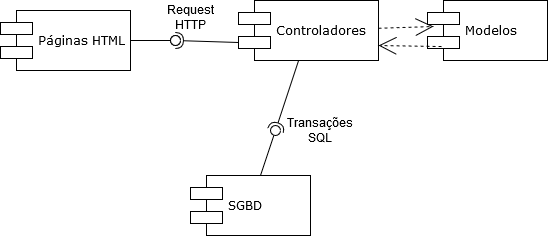

The diagram above was exported from draw.io. Its source (the exported page's mxGraphModel, read from the mxfile embedded in the PNG):
<mxGraphModel dx="868" dy="456" grid="1" gridSize="10" guides="1" tooltips="1" connect="1" arrows="1" fold="1" page="1" pageScale="1" pageWidth="827" pageHeight="1169" math="0" shadow="0">
  <root>
    <mxCell id="b2pQ5f6GS8cLflTUXa0I-0" />
    <mxCell id="b2pQ5f6GS8cLflTUXa0I-1" parent="b2pQ5f6GS8cLflTUXa0I-0" />
    <mxCell id="b2pQ5f6GS8cLflTUXa0I-5" value="Páginas HTML" style="shape=component;align=left;spacingLeft=36;rounded=0;shadow=0;comic=0;labelBackgroundColor=none;strokeWidth=1;fontFamily=Verdana;fontSize=12;html=1;" vertex="1" parent="b2pQ5f6GS8cLflTUXa0I-1">
      <mxGeometry x="170" y="380" width="130" height="60" as="geometry" />
    </mxCell>
    <mxCell id="b2pQ5f6GS8cLflTUXa0I-6" value="Controladores" style="shape=component;align=left;spacingLeft=36;rounded=0;shadow=0;comic=0;labelBackgroundColor=none;strokeWidth=1;fontFamily=Verdana;fontSize=12;html=1;" vertex="1" parent="b2pQ5f6GS8cLflTUXa0I-1">
      <mxGeometry x="408" y="370" width="140" height="60" as="geometry" />
    </mxCell>
    <mxCell id="b2pQ5f6GS8cLflTUXa0I-7" value="SGBD" style="shape=component;align=left;spacingLeft=36;rounded=0;shadow=0;comic=0;labelBackgroundColor=none;strokeWidth=1;fontFamily=Verdana;fontSize=12;html=1;" vertex="1" parent="b2pQ5f6GS8cLflTUXa0I-1">
      <mxGeometry x="360" y="545" width="120" height="60" as="geometry" />
    </mxCell>
    <mxCell id="b2pQ5f6GS8cLflTUXa0I-10" value="Modelos" style="shape=component;align=left;spacingLeft=36;rounded=0;shadow=0;comic=0;labelBackgroundColor=none;strokeWidth=1;fontFamily=Verdana;fontSize=12;html=1;" vertex="1" parent="b2pQ5f6GS8cLflTUXa0I-1">
      <mxGeometry x="597" y="370" width="120" height="60" as="geometry" />
    </mxCell>
    <mxCell id="b2pQ5f6GS8cLflTUXa0I-11" value="" style="rounded=0;orthogonalLoop=1;jettySize=auto;html=1;endArrow=none;endFill=0;exitX=1;exitY=0.5;exitDx=0;exitDy=0;" edge="1" parent="b2pQ5f6GS8cLflTUXa0I-1" source="b2pQ5f6GS8cLflTUXa0I-5" target="b2pQ5f6GS8cLflTUXa0I-13">
      <mxGeometry relative="1" as="geometry">
        <mxPoint x="340" y="530" as="sourcePoint" />
      </mxGeometry>
    </mxCell>
    <mxCell id="b2pQ5f6GS8cLflTUXa0I-12" value="" style="rounded=0;orthogonalLoop=1;jettySize=auto;html=1;endArrow=halfCircle;endFill=0;entryX=0.5;entryY=0.5;entryDx=0;entryDy=0;endSize=6;strokeWidth=1;exitX=0;exitY=0.7;exitDx=0;exitDy=0;" edge="1" parent="b2pQ5f6GS8cLflTUXa0I-1" source="b2pQ5f6GS8cLflTUXa0I-6" target="b2pQ5f6GS8cLflTUXa0I-13">
      <mxGeometry relative="1" as="geometry">
        <mxPoint x="380" y="530" as="sourcePoint" />
      </mxGeometry>
    </mxCell>
    <mxCell id="b2pQ5f6GS8cLflTUXa0I-13" value="" style="ellipse;whiteSpace=wrap;html=1;fontFamily=Helvetica;fontSize=12;fontColor=#000000;align=center;strokeColor=#000000;fillColor=#ffffff;points=[];aspect=fixed;resizable=0;" vertex="1" parent="b2pQ5f6GS8cLflTUXa0I-1">
      <mxGeometry x="340" y="405" width="10" height="10" as="geometry" />
    </mxCell>
    <mxCell id="b2pQ5f6GS8cLflTUXa0I-14" value="Request HTTP" style="text;html=1;strokeColor=none;fillColor=none;align=center;verticalAlign=middle;whiteSpace=wrap;rounded=0;" vertex="1" parent="b2pQ5f6GS8cLflTUXa0I-1">
      <mxGeometry x="340" y="377" width="40" height="20" as="geometry" />
    </mxCell>
    <mxCell id="b2pQ5f6GS8cLflTUXa0I-15" style="edgeStyle=none;rounded=0;html=1;dashed=1;labelBackgroundColor=none;startArrow=none;startFill=0;startSize=8;endArrow=open;endFill=0;endSize=16;fontFamily=Verdana;fontSize=12;entryX=0.05;entryY=0.433;entryDx=0;entryDy=0;entryPerimeter=0;" edge="1" parent="b2pQ5f6GS8cLflTUXa0I-1" source="b2pQ5f6GS8cLflTUXa0I-6" target="b2pQ5f6GS8cLflTUXa0I-10">
      <mxGeometry relative="1" as="geometry">
        <mxPoint x="409.795918367347" y="645" as="sourcePoint" />
        <mxPoint x="495.312841930996" y="483.83349020696915" as="targetPoint" />
      </mxGeometry>
    </mxCell>
    <mxCell id="b2pQ5f6GS8cLflTUXa0I-16" style="edgeStyle=none;rounded=0;html=1;dashed=1;labelBackgroundColor=none;startArrow=none;startFill=0;startSize=8;endArrow=open;endFill=0;endSize=16;fontFamily=Verdana;fontSize=12;entryX=1;entryY=0.75;entryDx=0;entryDy=0;exitX=0.117;exitY=0.767;exitDx=0;exitDy=0;exitPerimeter=0;" edge="1" parent="b2pQ5f6GS8cLflTUXa0I-1" source="b2pQ5f6GS8cLflTUXa0I-10" target="b2pQ5f6GS8cLflTUXa0I-6">
      <mxGeometry relative="1" as="geometry">
        <mxPoint x="550" y="397.72452830188683" as="sourcePoint" />
        <mxPoint x="596" y="395.98" as="targetPoint" />
      </mxGeometry>
    </mxCell>
    <mxCell id="b2pQ5f6GS8cLflTUXa0I-17" value="" style="ellipse;whiteSpace=wrap;html=1;fontFamily=Helvetica;fontSize=12;fontColor=#000000;align=center;strokeColor=#000000;fillColor=#ffffff;points=[];aspect=fixed;resizable=0;" vertex="1" parent="b2pQ5f6GS8cLflTUXa0I-1">
      <mxGeometry x="340" y="405" width="10" height="10" as="geometry" />
    </mxCell>
    <mxCell id="b2pQ5f6GS8cLflTUXa0I-18" value="" style="rounded=0;orthogonalLoop=1;jettySize=auto;html=1;endArrow=none;endFill=0;" edge="1" parent="b2pQ5f6GS8cLflTUXa0I-1" source="b2pQ5f6GS8cLflTUXa0I-7" target="b2pQ5f6GS8cLflTUXa0I-20">
      <mxGeometry relative="1" as="geometry">
        <mxPoint x="390" y="590" as="sourcePoint" />
      </mxGeometry>
    </mxCell>
    <mxCell id="b2pQ5f6GS8cLflTUXa0I-19" value="" style="rounded=0;orthogonalLoop=1;jettySize=auto;html=1;endArrow=halfCircle;endFill=0;entryX=0.5;entryY=0.5;entryDx=0;entryDy=0;endSize=6;strokeWidth=1;" edge="1" parent="b2pQ5f6GS8cLflTUXa0I-1" source="b2pQ5f6GS8cLflTUXa0I-6" target="b2pQ5f6GS8cLflTUXa0I-20">
      <mxGeometry relative="1" as="geometry">
        <mxPoint x="430" y="590" as="sourcePoint" />
      </mxGeometry>
    </mxCell>
    <mxCell id="b2pQ5f6GS8cLflTUXa0I-20" value="" style="ellipse;whiteSpace=wrap;html=1;fontFamily=Helvetica;fontSize=12;fontColor=#000000;align=center;strokeColor=#000000;fillColor=#ffffff;points=[];aspect=fixed;resizable=0;" vertex="1" parent="b2pQ5f6GS8cLflTUXa0I-1">
      <mxGeometry x="440" y="495" width="10" height="10" as="geometry" />
    </mxCell>
    <mxCell id="b2pQ5f6GS8cLflTUXa0I-21" value="Transações SQL" style="text;html=1;strokeColor=none;fillColor=none;align=center;verticalAlign=middle;whiteSpace=wrap;rounded=0;" vertex="1" parent="b2pQ5f6GS8cLflTUXa0I-1">
      <mxGeometry x="470" y="490" width="40" height="20" as="geometry" />
    </mxCell>
  </root>
</mxGraphModel>